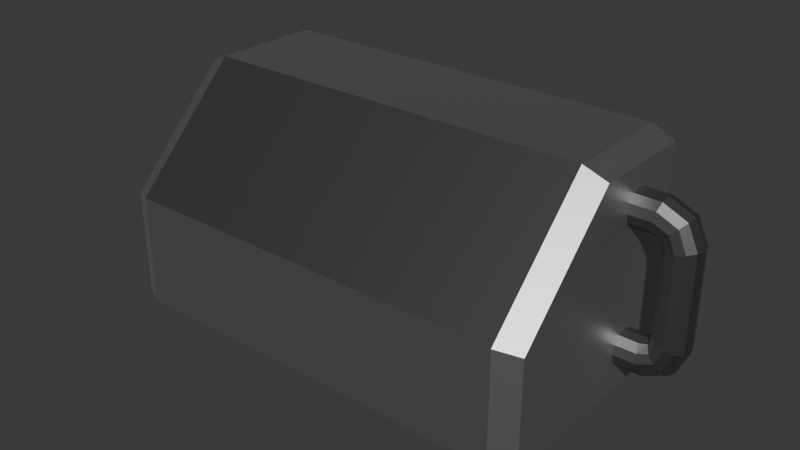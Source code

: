 # Source: CD_Terminal_v1.blend  (saved by Blender 5.2.44; exported with 4.5.12 LTS)
import bpy
from mathutils import Matrix  # noqa: F401  (used for matrix-valued properties, if any)

bpy.ops.wm.read_factory_settings(use_empty=True)
scene = bpy.context.scene
scene.name = 'Scene'

# ---- collections
col_collection = bpy.data.collections.new('Collection'); scene.collection.children.link(col_collection)

# ---- materials (node trees are filled in below, after node groups)
mat_terminal = bpy.data.materials.new('Terminal')
mat_side = bpy.data.materials.new('Side')
mat_pipe = bpy.data.materials.new('Pipe')

# ---- material node trees
mat_terminal.use_nodes = True; mat_terminal.node_tree.nodes.clear()
_N = mat_terminal.node_tree.nodes; _L = mat_terminal.node_tree.links
n0 = _N.new('ShaderNodeBsdfPrincipled'); n0.name = 'Principled BSDF'; n0.location = (-200, 100)
n0.inputs[0].default_value = (0.5225, 0.5225, 0.5225, 1.0)
n0.inputs[1].default_value = 1.0
n0.inputs[10].default_value = 0.005
n1 = _N.new('ShaderNodeOutputMaterial'); n1.name = 'Material Output'; n1.location = (200, 100)
_L.new(n0.outputs[0], n1.inputs[0])
n1.is_active_output = True
mat_side.use_nodes = True; mat_side.node_tree.nodes.clear()
_N = mat_side.node_tree.nodes; _L = mat_side.node_tree.links
n0 = _N.new('ShaderNodeBsdfPrincipled'); n0.name = 'Principled BSDF'; n0.location = (-200, 100)
n0.inputs[0].default_value = (0.214, 0.214, 0.214, 1.0)
n0.inputs[1].default_value = 1.0
n0.inputs[10].default_value = 0.005
n1 = _N.new('ShaderNodeOutputMaterial'); n1.name = 'Material Output'; n1.location = (200, 100)
_L.new(n0.outputs[0], n1.inputs[0])
n1.is_active_output = True
mat_pipe.use_nodes = True; mat_pipe.node_tree.nodes.clear()
_N = mat_pipe.node_tree.nodes; _L = mat_pipe.node_tree.links
n0 = _N.new('ShaderNodeBsdfPrincipled'); n0.name = 'Principled BSDF'; n0.location = (-200, 100)
n0.inputs[0].default_value = (0.214, 0.214, 0.214, 1.0)
n0.inputs[1].default_value = 1.0
n0.inputs[10].default_value = 0.005
n1 = _N.new('ShaderNodeOutputMaterial'); n1.name = 'Material Output'; n1.location = (200, 100)
_L.new(n0.outputs[0], n1.inputs[0])
n1.is_active_output = True

# ---- world
world_world = bpy.data.worlds.new('World'); scene.world = world_world
world_world.use_nodes = True; world_world.node_tree.nodes.clear()
_N = world_world.node_tree.nodes; _L = world_world.node_tree.links
n0 = _N.new('ShaderNodeOutputWorld'); n0.name = 'World Output'; n0.location = (200, 100)
n1 = _N.new('ShaderNodeBackground'); n1.name = 'Background'; n1.location = (-200, 100)
n1.inputs[0].default_value = (0.05088, 0.05088, 0.05088, 1.0)
_L.new(n1.outputs[0], n0.inputs[0])
n0.is_active_output = True
world_world.color = (0.05088, 0.05088, 0.05088)
world_world.sun_shadow_jitter_overblur = 0.0

# ---- meshes
me_cube_001 = bpy.data.meshes.new('Cube.001')
me_cube_001.from_pydata([(-1.0, -0.7, -0.7), (-1.0, 0.7, -0.7), (-1.0, 0.7, 0.7), (1.0, 1.0, -1.0), (-1.0, -0.7, -0.1243), (-1.0, 0.1243, 0.7), (-1.0, 1.0, -1.0), (-1.1, 0.7, -0.7), (-1.1, -0.7, -0.7), (-1.1, 0.7, 0.7), (-1.1, 0.1243, 0.7), (-1.1, -0.7, -0.1243), (1.0, -0.9, -1.0), (0.9, -1.0, -1.0), (0.9, 1.0, 1.0), (1.0, 1.0, 0.9), (1.0, 0.04142, 0.9), (0.9, 0.0, 1.0), (1.0, -0.9, -0.04142), (0.9, -1.0, 0.0), (-0.9, -1.0, -1.0), (-1.0, -0.9, -0.9), (-1.0, -0.9, -1.0), (-1.0, 0.9, 0.9), (-0.9, 1.0, 1.0), (-1.0, 1.0, 0.9), (-0.9, 0.0, 1.0), (-1.0, 0.04142, 0.9), (-1.0, -0.9, -0.04142), (-0.9, -1.0, 0.0)], [], [(5, 2, 9, 10), (8, 11, 10, 9, 7), (4, 5, 10, 11), (1, 0, 8, 7), (0, 4, 11, 8), (2, 1, 7, 9), (20, 21, 22), (23, 24, 25), (18, 16, 17, 19), (27, 28, 29, 26), (12, 18, 19, 13), (28, 21, 20, 29), (26, 24, 23, 27), (16, 15, 14, 17), (3, 15, 16, 18, 12), (6, 3, 12, 13, 20, 22), (13, 19, 29, 20), (14, 24, 26, 17), (6, 25, 24, 14, 15, 3), (17, 26, 29, 19), (0, 1, 6, 22, 21), (4, 0, 21, 28), (1, 2, 23, 25, 6), (2, 5, 27, 23), (5, 4, 28, 27)])
me_cube_001.polygons.foreach_set('material_index', [1, 1, 1, 1, 1, 1, 0, 0, 0, 0, 0, 0, 0, 0, 0, 1, 0, 0, 1, 1, 0, 0, 0, 0, 0])
_uv = me_cube_001.uv_layers.new(name='UVMap')
_uv.uv.foreach_set('vector', [0.5875, 0.1405, 0.5875, 0.2125, 0.5875, 0.2125, 0.5875, 0.1405, 0.4125, 0.0375, 0.4845, 0.0375, 0.5875, 0.1405, 0.5875, 0.2125, 0.4125, 0.2125, 0.4845, 0.0375, 0.5875, 0.1405, 0.5875, 0.1405, 0.4845, 0.0375, 0.4125, 0.2125, 0.4125, 0.0375, 0.4125, 0.0375, 0.4125, 0.2125, 0.4125, 0.0375, 0.4845, 0.0375, 0.4845, 0.0375, 0.4125, 0.0375, 0.5875, 0.2125, 0.4125, 0.2125, 0.4125, 0.2125, 0.5875, 0.2125, 0.375, 0.0, 0.3875, 0.0125, 0.375, 0.0125, 0.6125, 0.2375, 0.625, 0.2542, 0.6125, 0.25, 0.4948, 0.7391, 0.6125, 0.6556, 0.6313, 0.674, 0.5, 0.7625, 0.6125, 0.1302, 0.4948, 0.0125, 0.5, 0.0, 0.625, 0.125, 0.375, 0.7375, 0.4948, 0.7391, 0.5, 0.7625, 0.3708, 0.7583, 0.4948, 0.0125, 0.3875, 0.0125, 0.375, 0.0, 0.5, 0.0, 0.625, 0.125, 0.625, 0.2542, 0.6125, 0.2375, 0.6125, 0.1302, 0.6125, 0.6556, 0.6125, 0.5, 0.6333, 0.4958, 0.6313, 0.674, 0.375, 0.5, 0.6125, 0.5, 0.6125, 0.6556, 0.4948, 0.7391, 0.375, 0.7375, 0.125, 0.5, 0.375, 0.5, 0.375, 0.7375, 0.3708, 0.7583, 0.1375, 0.75, 0.125, 0.7375, 0.3708, 0.7583, 0.5, 0.7625, 0.5, 0.9875, 0.375, 0.9875, 0.6333, 0.4958, 0.8625, 0.5, 0.8625, 0.6271, 0.6313, 0.674, 0.375, 0.25, 0.6125, 0.25, 0.625, 0.2542, 0.6333, 0.4958, 0.6125, 0.5, 0.375, 0.5, 0.6313, 0.674, 0.625, 0.9833, 0.5, 0.9875, 0.5, 0.7625, 0.4125, 0.0375, 0.4125, 0.2125, 0.375, 0.25, 0.375, 0.0125, 0.3875, 0.0125, 0.4845, 0.0375, 0.4125, 0.0375, 0.3875, 0.0125, 0.4948, 0.0125, 0.4125, 0.2125, 0.5875, 0.2125, 0.6125, 0.2375, 0.6125, 0.25, 0.375, 0.25, 0.5875, 0.2125, 0.5875, 0.1405, 0.6125, 0.1302, 0.6125, 0.2375, 0.5875, 0.1405, 0.4845, 0.0375, 0.4948, 0.0125, 0.6125, 0.1302])
me_cube_001.materials.append(mat_terminal)
me_cube_001.materials.append(mat_side)
me_cube_001.update()
me_plane_001 = bpy.data.meshes.new('Plane.001')
me_plane_001.from_pydata([(1.863e-08, 0.3464, 0.2), (3.353e-08, 0.2, 0.3464), (2.98e-08, 2.086e-07, 0.4), (2.98e-08, -0.2, 0.3464), (2.98e-08, -0.3464, 0.2), (0.0, -0.4, 3.278e-07), (-2.235e-08, -0.3464, -0.2), (-2.608e-08, -0.2, -0.3464), (-2.98e-08, -3.874e-07, -0.4), (-4.47e-08, 0.2, -0.3464), (-2.98e-08, 0.3464, -0.2), (0.0, 0.4, -3.874e-07), (0.461, 0.3464, 0.1962), (0.4324, 0.2, 0.3398), (0.422, 1.863e-07, 0.3923), (0.4324, -0.2, 0.3398), (0.461, -0.3464, 0.1962), (0.5, -0.4, 3.204e-07), (0.539, -0.3464, -0.1962), (0.5676, -0.2, -0.3398), (0.578, -4.098e-07, -0.3923), (0.5676, 0.2, -0.3398), (0.539, 0.3464, -0.1962), (0.5, 0.4, -3.651e-07), (0.7121, 0.3464, 0.2879), (0.6086, 0.2, 0.3914), (0.5707, 1.788e-07, 0.4293), (0.6086, -0.2, 0.3914), (0.7121, -0.3464, 0.2879), (0.8536, -0.4, 0.1464), (0.995, -0.3464, 0.005025), (1.099, -0.2, -0.0985), (1.136, -4.023e-07, -0.1364), (1.099, 0.2, -0.0985), (0.995, 0.3464, 0.005025), (0.8536, 0.4, 0.1464), (0.8038, 0.3464, 0.539), (0.6602, 0.2, 0.5676), (0.6077, 2.086e-07, 0.578), (0.6602, -0.2, 0.5676), (0.8038, -0.3464, 0.539), (1.0, -0.4, 0.5), (1.196, -0.3464, 0.461), (1.34, -0.2, 0.4324), (1.392, -3.725e-07, 0.422), (1.34, 0.2, 0.4324), (1.196, 0.3464, 0.461), (1.0, 0.4, 0.5), (0.8038, 0.3464, 2.461), (0.6602, 0.2, 2.432), (0.6077, 2.086e-07, 2.422), (0.6602, -0.2, 2.432), (0.8038, -0.3464, 2.461), (1.0, -0.4, 2.5), (1.196, -0.3464, 2.539), (1.34, -0.2, 2.568), (1.392, -3.725e-07, 2.578), (1.34, 0.2, 2.568), (1.196, 0.3464, 2.539), (1.0, 0.4, 2.5), (0.7121, 0.3464, 2.712), (0.6086, 0.2, 2.609), (0.5707, 1.937e-07, 2.571), (0.6086, -0.2, 2.609), (0.7121, -0.3464, 2.712), (0.8536, -0.4, 2.854), (0.995, -0.3464, 2.995), (1.099, -0.2, 3.099), (1.136, -4.023e-07, 3.136), (1.099, 0.2, 3.099), (0.995, 0.3464, 2.995), (0.8536, 0.4, 2.854), (0.461, 0.3464, 2.804), (0.4324, 0.2, 2.66), (0.422, 1.863e-07, 2.608), (0.4324, -0.2, 2.66), (0.461, -0.3464, 2.804), (0.5, -0.4, 3.0), (0.539, -0.3464, 3.196), (0.5676, -0.2, 3.34), (0.578, -4.098e-07, 3.392), (0.5676, 0.2, 3.34), (0.539, 0.3464, 3.196), (0.5, 0.4, 3.0), (-2.608e-08, 0.3464, 2.8), (-3.353e-08, 0.2, 2.654), (-5.96e-08, 2.086e-07, 2.6), (-2.98e-08, -0.2, 2.654), (-1.49e-08, -0.3464, 2.8), (0.0, -0.4, 3.0), (7.451e-09, -0.3464, 3.2), (3.353e-08, -0.2, 3.346), (5.96e-08, -3.874e-07, 3.4), (2.98e-08, 0.2, 3.346), (2.98e-08, 0.3464, 3.2), (0.0, 0.4, 3.0)], [], [(0, 12, 23, 11), (1, 13, 12, 0), (2, 14, 13, 1), (3, 15, 14, 2), (4, 16, 15, 3), (5, 17, 16, 4), (6, 18, 17, 5), (7, 19, 18, 6), (8, 20, 19, 7), (9, 21, 20, 8), (10, 22, 21, 9), (11, 23, 22, 10), (12, 24, 35, 23), (13, 25, 24, 12), (14, 26, 25, 13), (15, 27, 26, 14), (16, 28, 27, 15), (17, 29, 28, 16), (18, 30, 29, 17), (19, 31, 30, 18), (20, 32, 31, 19), (21, 33, 32, 20), (22, 34, 33, 21), (23, 35, 34, 22), (24, 36, 47, 35), (25, 37, 36, 24), (26, 38, 37, 25), (27, 39, 38, 26), (28, 40, 39, 27), (29, 41, 40, 28), (30, 42, 41, 29), (31, 43, 42, 30), (32, 44, 43, 31), (33, 45, 44, 32), (34, 46, 45, 33), (35, 47, 46, 34), (36, 48, 59, 47), (37, 49, 48, 36), (38, 50, 49, 37), (39, 51, 50, 38), (40, 52, 51, 39), (41, 53, 52, 40), (42, 54, 53, 41), (43, 55, 54, 42), (44, 56, 55, 43), (45, 57, 56, 44), (46, 58, 57, 45), (47, 59, 58, 46), (48, 60, 71, 59), (49, 61, 60, 48), (50, 62, 61, 49), (51, 63, 62, 50), (52, 64, 63, 51), (53, 65, 64, 52), (54, 66, 65, 53), (55, 67, 66, 54), (56, 68, 67, 55), (57, 69, 68, 56), (58, 70, 69, 57), (59, 71, 70, 58), (60, 72, 83, 71), (61, 73, 72, 60), (62, 74, 73, 61), (63, 75, 74, 62), (64, 76, 75, 63), (65, 77, 76, 64), (66, 78, 77, 65), (67, 79, 78, 66), (68, 80, 79, 67), (69, 81, 80, 68), (70, 82, 81, 69), (71, 83, 82, 70), (72, 84, 95, 83), (73, 85, 84, 72), (74, 86, 85, 73), (75, 87, 86, 74), (76, 88, 87, 75), (77, 89, 88, 76), (78, 90, 89, 77), (79, 91, 90, 78), (80, 92, 91, 79), (81, 93, 92, 80), (82, 94, 93, 81), (83, 95, 94, 82)])
_uv = me_plane_001.uv_layers.new(name='UVMap')
_uv.uv.foreach_set('vector', [0.0, 1.0, 0.1429, 1.0, 0.1429, 0.9167, 0.0, 0.9167, 0.0, 0.08333, 0.1429, 0.08333, 0.1429, 0.0, 0.0, 0.0, 0.0, 0.1667, 0.1429, 0.1667, 0.1429, 0.08333, 0.0, 0.08333, 0.0, 0.25, 0.1429, 0.25, 0.1429, 0.1667, 0.0, 0.1667, 0.0, 0.3333, 0.1429, 0.3333, 0.1429, 0.25, 0.0, 0.25, 0.0, 0.4167, 0.1429, 0.4167, 0.1429, 0.3333, 0.0, 0.3333, 0.0, 0.5, 0.1429, 0.5, 0.1429, 0.4167, 0.0, 0.4167, 0.0, 0.5833, 0.1429, 0.5833, 0.1429, 0.5, 0.0, 0.5, 0.0, 0.6667, 0.1429, 0.6667, 0.1429, 0.5833, 0.0, 0.5833, 0.0, 0.75, 0.1429, 0.75, 0.1429, 0.6667, 0.0, 0.6667, 0.0, 0.8333, 0.1429, 0.8333, 0.1429, 0.75, 0.0, 0.75, 0.0, 0.9167, 0.1429, 0.9167, 0.1429, 0.8333, 0.0, 0.8333, 0.1429, 1.0, 0.2857, 1.0, 0.2857, 0.9167, 0.1429, 0.9167, 0.1429, 0.08333, 0.2857, 0.08333, 0.2857, 0.0, 0.1429, 0.0, 0.1429, 0.1667, 0.2857, 0.1667, 0.2857, 0.08333, 0.1429, 0.08333, 0.1429, 0.25, 0.2857, 0.25, 0.2857, 0.1667, 0.1429, 0.1667, 0.1429, 0.3333, 0.2857, 0.3333, 0.2857, 0.25, 0.1429, 0.25, 0.1429, 0.4167, 0.2857, 0.4167, 0.2857, 0.3333, 0.1429, 0.3333, 0.1429, 0.5, 0.2857, 0.5, 0.2857, 0.4167, 0.1429, 0.4167, 0.1429, 0.5833, 0.2857, 0.5833, 0.2857, 0.5, 0.1429, 0.5, 0.1429, 0.6667, 0.2857, 0.6667, 0.2857, 0.5833, 0.1429, 0.5833, 0.1429, 0.75, 0.2857, 0.75, 0.2857, 0.6667, 0.1429, 0.6667, 0.1429, 0.8333, 0.2857, 0.8333, 0.2857, 0.75, 0.1429, 0.75, 0.1429, 0.9167, 0.2857, 0.9167, 0.2857, 0.8333, 0.1429, 0.8333, 0.2857, 1.0, 0.4286, 1.0, 0.4286, 0.9167, 0.2857, 0.9167, 0.2857, 0.08333, 0.4286, 0.08333, 0.4286, 0.0, 0.2857, 0.0, 0.2857, 0.1667, 0.4286, 0.1667, 0.4286, 0.08333, 0.2857, 0.08333, 0.2857, 0.25, 0.4286, 0.25, 0.4286, 0.1667, 0.2857, 0.1667, 0.2857, 0.3333, 0.4286, 0.3333, 0.4286, 0.25, 0.2857, 0.25, 0.2857, 0.4167, 0.4286, 0.4167, 0.4286, 0.3333, 0.2857, 0.3333, 0.2857, 0.5, 0.4286, 0.5, 0.4286, 0.4167, 0.2857, 0.4167, 0.2857, 0.5833, 0.4286, 0.5833, 0.4286, 0.5, 0.2857, 0.5, 0.2857, 0.6667, 0.4286, 0.6667, 0.4286, 0.5833, 0.2857, 0.5833, 0.2857, 0.75, 0.4286, 0.75, 0.4286, 0.6667, 0.2857, 0.6667, 0.2857, 0.8333, 0.4286, 0.8333, 0.4286, 0.75, 0.2857, 0.75, 0.2857, 0.9167, 0.4286, 0.9167, 0.4286, 0.8333, 0.2857, 0.8333, 0.4286, 1.0, 0.5714, 1.0, 0.5714, 0.9167, 0.4286, 0.9167, 0.4286, 0.08333, 0.5714, 0.08333, 0.5714, 0.0, 0.4286, 0.0, 0.4286, 0.1667, 0.5714, 0.1667, 0.5714, 0.08333, 0.4286, 0.08333, 0.4286, 0.25, 0.5714, 0.25, 0.5714, 0.1667, 0.4286, 0.1667, 0.4286, 0.3333, 0.5714, 0.3333, 0.5714, 0.25, 0.4286, 0.25, 0.4286, 0.4167, 0.5714, 0.4167, 0.5714, 0.3333, 0.4286, 0.3333, 0.4286, 0.5, 0.5714, 0.5, 0.5714, 0.4167, 0.4286, 0.4167, 0.4286, 0.5833, 0.5714, 0.5833, 0.5714, 0.5, 0.4286, 0.5, 0.4286, 0.6667, 0.5714, 0.6667, 0.5714, 0.5833, 0.4286, 0.5833, 0.4286, 0.75, 0.5714, 0.75, 0.5714, 0.6667, 0.4286, 0.6667, 0.4286, 0.8333, 0.5714, 0.8333, 0.5714, 0.75, 0.4286, 0.75, 0.4286, 0.9167, 0.5714, 0.9167, 0.5714, 0.8333, 0.4286, 0.8333, 0.5714, 1.0, 0.7143, 1.0, 0.7143, 0.9167, 0.5714, 0.9167, 0.5714, 0.08333, 0.7143, 0.08333, 0.7143, 0.0, 0.5714, 0.0, 0.5714, 0.1667, 0.7143, 0.1667, 0.7143, 0.08333, 0.5714, 0.08333, 0.5714, 0.25, 0.7143, 0.25, 0.7143, 0.1667, 0.5714, 0.1667, 0.5714, 0.3333, 0.7143, 0.3333, 0.7143, 0.25, 0.5714, 0.25, 0.5714, 0.4167, 0.7143, 0.4167, 0.7143, 0.3333, 0.5714, 0.3333, 0.5714, 0.5, 0.7143, 0.5, 0.7143, 0.4167, 0.5714, 0.4167, 0.5714, 0.5833, 0.7143, 0.5833, 0.7143, 0.5, 0.5714, 0.5, 0.5714, 0.6667, 0.7143, 0.6667, 0.7143, 0.5833, 0.5714, 0.5833, 0.5714, 0.75, 0.7143, 0.75, 0.7143, 0.6667, 0.5714, 0.6667, 0.5714, 0.8333, 0.7143, 0.8333, 0.7143, 0.75, 0.5714, 0.75, 0.5714, 0.9167, 0.7143, 0.9167, 0.7143, 0.8333, 0.5714, 0.8333, 0.7143, 1.0, 0.8571, 1.0, 0.8571, 0.9167, 0.7143, 0.9167, 0.7143, 0.08333, 0.8571, 0.08333, 0.8571, 0.0, 0.7143, 0.0, 0.7143, 0.1667, 0.8571, 0.1667, 0.8571, 0.08333, 0.7143, 0.08333, 0.7143, 0.25, 0.8571, 0.25, 0.8571, 0.1667, 0.7143, 0.1667, 0.7143, 0.3333, 0.8571, 0.3333, 0.8571, 0.25, 0.7143, 0.25, 0.7143, 0.4167, 0.8571, 0.4167, 0.8571, 0.3333, 0.7143, 0.3333, 0.7143, 0.5, 0.8571, 0.5, 0.8571, 0.4167, 0.7143, 0.4167, 0.7143, 0.5833, 0.8571, 0.5833, 0.8571, 0.5, 0.7143, 0.5, 0.7143, 0.6667, 0.8571, 0.6667, 0.8571, 0.5833, 0.7143, 0.5833, 0.7143, 0.75, 0.8571, 0.75, 0.8571, 0.6667, 0.7143, 0.6667, 0.7143, 0.8333, 0.8571, 0.8333, 0.8571, 0.75, 0.7143, 0.75, 0.7143, 0.9167, 0.8571, 0.9167, 0.8571, 0.8333, 0.7143, 0.8333, 0.8571, 1.0, 1.0, 1.0, 1.0, 0.9167, 0.8571, 0.9167, 0.8571, 0.08333, 1.0, 0.08333, 1.0, 0.0, 0.8571, 0.0, 0.8571, 0.1667, 1.0, 0.1667, 1.0, 0.08333, 0.8571, 0.08333, 0.8571, 0.25, 1.0, 0.25, 1.0, 0.1667, 0.8571, 0.1667, 0.8571, 0.3333, 1.0, 0.3333, 1.0, 0.25, 0.8571, 0.25, 0.8571, 0.4167, 1.0, 0.4167, 1.0, 0.3333, 0.8571, 0.3333, 0.8571, 0.5, 1.0, 0.5, 1.0, 0.4167, 0.8571, 0.4167, 0.8571, 0.5833, 1.0, 0.5833, 1.0, 0.5, 0.8571, 0.5, 0.8571, 0.6667, 1.0, 0.6667, 1.0, 0.5833, 0.8571, 0.5833, 0.8571, 0.75, 1.0, 0.75, 1.0, 0.6667, 0.8571, 0.6667, 0.8571, 0.8333, 1.0, 0.8333, 1.0, 0.75, 0.8571, 0.75, 0.8571, 0.9167, 1.0, 0.9167, 1.0, 0.8333, 0.8571, 0.8333])
me_plane_001.materials.append(mat_pipe)
me_plane_001.auto_texspace = False
me_plane_001.update()

# ---- objects
ob_cube = bpy.data.objects.new('Cube', me_cube_001)
ob_plane = bpy.data.objects.new('Plane', me_plane_001)

# ---- transforms, parenting, visibility, modifiers, constraints
ob_cube.location = (0.0, 0.0, 1.0)
ob_cube.scale = (2.0, 1.0, 1.0)
ob_plane.location = (2.0, 0.5, 0.35)
ob_plane.scale = (0.4, 0.4, 0.4)

# ---- collection membership
col_collection.objects.link(ob_cube)
col_collection.objects.link(ob_plane)

# ---- scene / render settings (as saved in the file)
scene.frame_start = 1; scene.frame_end = 250; scene.frame_set(1)
scene.render.engine = 'BLENDER_EEVEE_NEXT'
scene.render.bake_bias = 0.0
scene.render.bake_samples = 0
scene.render.compositor_device = 'GPU'
scene.eevee.use_volume_custom_range = False
scene.eevee.fast_gi_thickness_near = 0.1
scene.eevee.fast_gi_thickness_far = 0.0
scene.eevee.ray_tracing_options.screen_trace_thickness = 0.1
bpy.context.view_layer.update()

# ---- added for rendering (the .blend has no active camera and no usable light): camera, sun
cam_auto = bpy.data.cameras.new('AutoCamera')
cam_auto.lens = 50.0
cam_auto.sensor_width = 36.0
cam_auto.clip_end = 1000.0
ob_auto_camera = bpy.data.objects.new('AutoCamera', cam_auto)
scene.collection.objects.link(ob_auto_camera)
ob_auto_camera.location = (5.29892, -6.14455, 5.09637)
ob_auto_camera.rotation_euler = (1.09748, -7.21219e-08, 0.694738)
scene.camera = ob_auto_camera
light_auto_sun = bpy.data.lights.new('AutoSun', 'SUN')
light_auto_sun.energy = 3.0
light_auto_sun.angle = 0.0523599
ob_auto_sun = bpy.data.objects.new('AutoSun', light_auto_sun)
scene.collection.objects.link(ob_auto_sun)
ob_auto_sun.rotation_euler = (0.872665, 0.174533, 0.523599)
bpy.context.view_layer.update()
